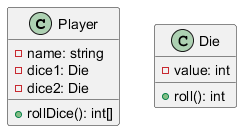

The diagram above was rendered by PlantUML. Its source (embedded in the PNG):
@startuml
class Player {
  - name: string
  - dice1: Die
  - dice2: Die

  + rollDice(): int[]
}

class Die {
  - value: int

  + roll(): int
}
@enduml